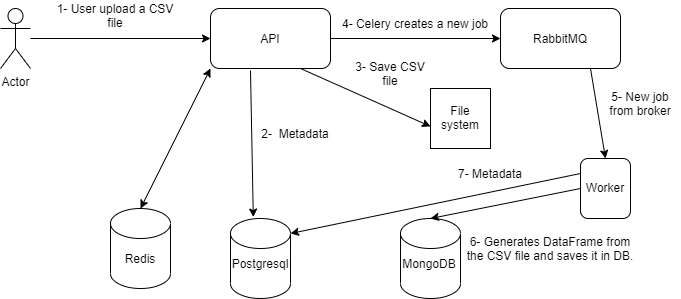

The diagram above was exported from draw.io. Its source (the exported page's mxGraphModel, read from the mxfile embedded in the PNG):
<mxGraphModel dx="873" dy="740" grid="1" gridSize="10" guides="1" tooltips="1" connect="1" arrows="1" fold="1" page="1" pageScale="1" pageWidth="827" pageHeight="1169" background="#FFFFFF" math="0" shadow="0">
  <root>
    <mxCell id="0" />
    <mxCell id="1" parent="0" />
    <mxCell id="2" value="Actor" style="shape=umlActor;verticalLabelPosition=bottom;verticalAlign=top;html=1;outlineConnect=0;" parent="1" vertex="1">
      <mxGeometry x="70" y="178" width="30" height="60" as="geometry" />
    </mxCell>
    <mxCell id="3" value="" style="rounded=1;whiteSpace=wrap;html=1;" parent="1" vertex="1">
      <mxGeometry x="280" y="178" width="120" height="60" as="geometry" />
    </mxCell>
    <mxCell id="4" value="" style="rounded=1;whiteSpace=wrap;html=1;" parent="1" vertex="1">
      <mxGeometry x="570" y="178" width="120" height="60" as="geometry" />
    </mxCell>
    <mxCell id="6" value="" style="rounded=1;whiteSpace=wrap;html=1;" parent="1" vertex="1">
      <mxGeometry x="650" y="328" width="50" height="60" as="geometry" />
    </mxCell>
    <mxCell id="7" value="" style="shape=cylinder3;whiteSpace=wrap;html=1;boundedLbl=1;backgroundOutline=1;size=15;" parent="1" vertex="1">
      <mxGeometry x="470" y="388" width="60" height="80" as="geometry" />
    </mxCell>
    <mxCell id="8" value="" style="shape=cylinder3;whiteSpace=wrap;html=1;boundedLbl=1;backgroundOutline=1;size=15;" parent="1" vertex="1">
      <mxGeometry x="300" y="388" width="60" height="80" as="geometry" />
    </mxCell>
    <mxCell id="9" value="" style="shape=cylinder3;whiteSpace=wrap;html=1;boundedLbl=1;backgroundOutline=1;size=15;" parent="1" vertex="1">
      <mxGeometry x="180" y="378" width="60" height="80" as="geometry" />
    </mxCell>
    <mxCell id="10" value="" style="endArrow=classic;html=1;" parent="1" source="2" target="3" edge="1">
      <mxGeometry width="50" height="50" relative="1" as="geometry">
        <mxPoint x="470" y="308" as="sourcePoint" />
        <mxPoint x="520" y="258" as="targetPoint" />
      </mxGeometry>
    </mxCell>
    <mxCell id="11" value="" style="endArrow=classic;startArrow=classic;html=1;entryX=0;entryY=1;entryDx=0;entryDy=0;exitX=0.5;exitY=0;exitDx=0;exitDy=0;exitPerimeter=0;" parent="1" source="9" target="3" edge="1">
      <mxGeometry width="50" height="50" relative="1" as="geometry">
        <mxPoint x="240" y="318" as="sourcePoint" />
        <mxPoint x="290" y="268" as="targetPoint" />
      </mxGeometry>
    </mxCell>
    <mxCell id="13" value="" style="endArrow=classic;html=1;exitX=1;exitY=0.5;exitDx=0;exitDy=0;entryX=0;entryY=0.5;entryDx=0;entryDy=0;" parent="1" source="3" target="4" edge="1">
      <mxGeometry width="50" height="50" relative="1" as="geometry">
        <mxPoint x="470" y="308" as="sourcePoint" />
        <mxPoint x="520" y="258" as="targetPoint" />
      </mxGeometry>
    </mxCell>
    <mxCell id="14" value="" style="endArrow=classic;html=1;exitX=0.75;exitY=1;exitDx=0;exitDy=0;entryX=0.5;entryY=0;entryDx=0;entryDy=0;" parent="1" source="4" target="6" edge="1">
      <mxGeometry width="50" height="50" relative="1" as="geometry">
        <mxPoint x="470" y="308" as="sourcePoint" />
        <mxPoint x="520" y="258" as="targetPoint" />
      </mxGeometry>
    </mxCell>
    <mxCell id="15" value="" style="endArrow=classic;html=1;exitX=0;exitY=0.5;exitDx=0;exitDy=0;entryX=0.5;entryY=0;entryDx=0;entryDy=0;entryPerimeter=0;" parent="1" source="6" target="7" edge="1">
      <mxGeometry width="50" height="50" relative="1" as="geometry">
        <mxPoint x="470" y="308" as="sourcePoint" />
        <mxPoint x="520" y="258" as="targetPoint" />
      </mxGeometry>
    </mxCell>
    <mxCell id="16" value="" style="endArrow=classic;html=1;exitX=0;exitY=0.25;exitDx=0;exitDy=0;entryX=1;entryY=0;entryDx=0;entryDy=15;entryPerimeter=0;" parent="1" source="6" target="8" edge="1">
      <mxGeometry width="50" height="50" relative="1" as="geometry">
        <mxPoint x="470" y="308" as="sourcePoint" />
        <mxPoint x="520" y="258" as="targetPoint" />
      </mxGeometry>
    </mxCell>
    <mxCell id="17" value="1- User upload a CSV file" style="text;html=1;strokeColor=none;fillColor=none;align=center;verticalAlign=middle;whiteSpace=wrap;rounded=0;" parent="1" vertex="1">
      <mxGeometry x="120" y="170" width="130" height="30" as="geometry" />
    </mxCell>
    <mxCell id="18" value="API" style="text;html=1;strokeColor=none;fillColor=none;align=center;verticalAlign=middle;whiteSpace=wrap;rounded=0;" parent="1" vertex="1">
      <mxGeometry x="310" y="193" width="60" height="30" as="geometry" />
    </mxCell>
    <mxCell id="20" value="4- Celery creates a new job" style="text;html=1;strokeColor=none;fillColor=none;align=center;verticalAlign=middle;whiteSpace=wrap;rounded=0;" parent="1" vertex="1">
      <mxGeometry x="410" y="178" width="150" height="30" as="geometry" />
    </mxCell>
    <mxCell id="21" value="MongoDB" style="text;html=1;strokeColor=none;fillColor=none;align=center;verticalAlign=middle;whiteSpace=wrap;rounded=0;" parent="1" vertex="1">
      <mxGeometry x="469" y="418" width="60" height="30" as="geometry" />
    </mxCell>
    <mxCell id="22" value="Postgresql" style="text;html=1;strokeColor=none;fillColor=none;align=center;verticalAlign=middle;whiteSpace=wrap;rounded=0;" parent="1" vertex="1">
      <mxGeometry x="300" y="418" width="60" height="30" as="geometry" />
    </mxCell>
    <mxCell id="23" value="Redis" style="text;html=1;strokeColor=none;fillColor=none;align=center;verticalAlign=middle;whiteSpace=wrap;rounded=0;" parent="1" vertex="1">
      <mxGeometry x="180" y="413" width="60" height="30" as="geometry" />
    </mxCell>
    <mxCell id="24" value="Worker" style="text;html=1;strokeColor=none;fillColor=none;align=center;verticalAlign=middle;whiteSpace=wrap;rounded=0;" parent="1" vertex="1">
      <mxGeometry x="645" y="342" width="60" height="30" as="geometry" />
    </mxCell>
    <mxCell id="25" value="RabbitMQ" style="text;html=1;strokeColor=none;fillColor=none;align=center;verticalAlign=middle;whiteSpace=wrap;rounded=0;" parent="1" vertex="1">
      <mxGeometry x="600" y="193" width="60" height="30" as="geometry" />
    </mxCell>
    <mxCell id="26" value="2-&amp;nbsp; Metadata" style="text;html=1;strokeColor=none;fillColor=none;align=center;verticalAlign=middle;whiteSpace=wrap;rounded=0;" parent="1" vertex="1">
      <mxGeometry x="320" y="288" width="90" height="30" as="geometry" />
    </mxCell>
    <mxCell id="27" value="5- New job from broker" style="text;html=1;strokeColor=none;fillColor=none;align=center;verticalAlign=middle;whiteSpace=wrap;rounded=0;" parent="1" vertex="1">
      <mxGeometry x="670" y="248" width="80" height="50" as="geometry" />
    </mxCell>
    <mxCell id="28" value="6- Generates DataFrame from the CSV file and saves it in DB." style="text;html=1;strokeColor=none;fillColor=none;align=center;verticalAlign=middle;whiteSpace=wrap;rounded=0;" parent="1" vertex="1">
      <mxGeometry x="535" y="393" width="170" height="50" as="geometry" />
    </mxCell>
    <mxCell id="29" value="7- Metadata" style="text;html=1;strokeColor=none;fillColor=none;align=center;verticalAlign=middle;whiteSpace=wrap;rounded=0;" parent="1" vertex="1">
      <mxGeometry x="520" y="328" width="80" height="30" as="geometry" />
    </mxCell>
    <mxCell id="32" value="" style="group" parent="1" vertex="1" connectable="0">
      <mxGeometry x="500" y="258" width="60" height="70" as="geometry" />
    </mxCell>
    <mxCell id="30" value="" style="whiteSpace=wrap;html=1;aspect=fixed;" parent="32" vertex="1">
      <mxGeometry width="60" height="60" as="geometry" />
    </mxCell>
    <mxCell id="31" value="File system" style="text;html=1;strokeColor=none;fillColor=none;align=center;verticalAlign=middle;whiteSpace=wrap;rounded=0;" parent="32" vertex="1">
      <mxGeometry y="11.666666666666668" width="60" height="35" as="geometry" />
    </mxCell>
    <mxCell id="33" value="" style="endArrow=classic;html=1;exitX=0.75;exitY=1;exitDx=0;exitDy=0;entryX=0;entryY=0.75;entryDx=0;entryDy=0;" parent="1" source="3" target="31" edge="1">
      <mxGeometry width="50" height="50" relative="1" as="geometry">
        <mxPoint x="470" y="208" as="sourcePoint" />
        <mxPoint x="520" y="158" as="targetPoint" />
      </mxGeometry>
    </mxCell>
    <mxCell id="35" value="3- Save CSV file" style="text;html=1;strokeColor=none;fillColor=none;align=center;verticalAlign=middle;whiteSpace=wrap;rounded=0;" parent="1" vertex="1">
      <mxGeometry x="420" y="228" width="80" height="30" as="geometry" />
    </mxCell>
    <mxCell id="36" value="" style="endArrow=classic;html=1;entryX=0.38;entryY=-0.018;entryDx=0;entryDy=0;entryPerimeter=0;" parent="1" target="8" edge="1">
      <mxGeometry width="50" height="50" relative="1" as="geometry">
        <mxPoint x="320" y="240" as="sourcePoint" />
        <mxPoint x="500" y="270" as="targetPoint" />
      </mxGeometry>
    </mxCell>
  </root>
</mxGraphModel>